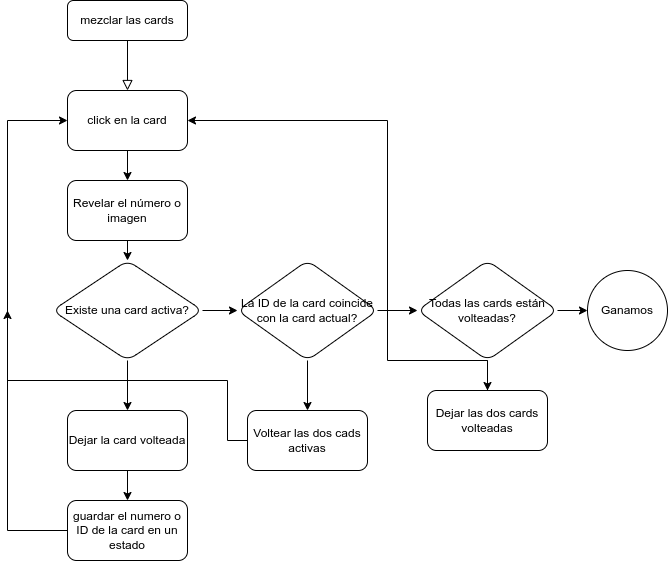

The diagram above was exported from draw.io. Its source (the exported page's mxGraphModel, read from the mxfile embedded in the PNG):
<mxGraphModel dx="584" dy="418" grid="1" gridSize="10" guides="1" tooltips="1" connect="1" arrows="1" fold="1" page="1" pageScale="1" pageWidth="827" pageHeight="1169" math="0" shadow="0">
  <root>
    <mxCell id="WIyWlLk6GJQsqaUBKTNV-0" />
    <mxCell id="WIyWlLk6GJQsqaUBKTNV-1" parent="WIyWlLk6GJQsqaUBKTNV-0" />
    <mxCell id="WIyWlLk6GJQsqaUBKTNV-2" value="" style="rounded=0;html=1;jettySize=auto;orthogonalLoop=1;fontSize=11;endArrow=block;endFill=0;endSize=8;strokeWidth=1;shadow=0;labelBackgroundColor=none;edgeStyle=orthogonalEdgeStyle;" parent="WIyWlLk6GJQsqaUBKTNV-1" source="WIyWlLk6GJQsqaUBKTNV-3" edge="1">
      <mxGeometry relative="1" as="geometry">
        <mxPoint x="220" y="170" as="targetPoint" />
      </mxGeometry>
    </mxCell>
    <mxCell id="WIyWlLk6GJQsqaUBKTNV-3" value="mezclar las cards" style="rounded=1;whiteSpace=wrap;html=1;fontSize=12;glass=0;strokeWidth=1;shadow=0;" parent="WIyWlLk6GJQsqaUBKTNV-1" vertex="1">
      <mxGeometry x="160" y="80" width="120" height="40" as="geometry" />
    </mxCell>
    <mxCell id="PFqmiB2B44m-AlX9EvXS-32" style="edgeStyle=orthogonalEdgeStyle;rounded=0;orthogonalLoop=1;jettySize=auto;html=1;exitX=0.5;exitY=1;exitDx=0;exitDy=0;entryX=0.5;entryY=0;entryDx=0;entryDy=0;" parent="WIyWlLk6GJQsqaUBKTNV-1" source="PFqmiB2B44m-AlX9EvXS-0" target="PFqmiB2B44m-AlX9EvXS-31" edge="1">
      <mxGeometry relative="1" as="geometry" />
    </mxCell>
    <mxCell id="PFqmiB2B44m-AlX9EvXS-0" value="click en la card" style="rounded=1;whiteSpace=wrap;html=1;" parent="WIyWlLk6GJQsqaUBKTNV-1" vertex="1">
      <mxGeometry x="160" y="170" width="120" height="60" as="geometry" />
    </mxCell>
    <mxCell id="PFqmiB2B44m-AlX9EvXS-9" value="" style="edgeStyle=orthogonalEdgeStyle;rounded=0;orthogonalLoop=1;jettySize=auto;html=1;" parent="WIyWlLk6GJQsqaUBKTNV-1" source="PFqmiB2B44m-AlX9EvXS-1" target="PFqmiB2B44m-AlX9EvXS-8" edge="1">
      <mxGeometry relative="1" as="geometry" />
    </mxCell>
    <mxCell id="PFqmiB2B44m-AlX9EvXS-19" value="" style="edgeStyle=orthogonalEdgeStyle;rounded=0;orthogonalLoop=1;jettySize=auto;html=1;" parent="WIyWlLk6GJQsqaUBKTNV-1" source="PFqmiB2B44m-AlX9EvXS-1" target="PFqmiB2B44m-AlX9EvXS-18" edge="1">
      <mxGeometry relative="1" as="geometry" />
    </mxCell>
    <mxCell id="PFqmiB2B44m-AlX9EvXS-1" value="Existe una card activa?" style="rhombus;whiteSpace=wrap;html=1;rounded=1;" parent="WIyWlLk6GJQsqaUBKTNV-1" vertex="1">
      <mxGeometry x="145" y="340" width="150" height="100" as="geometry" />
    </mxCell>
    <mxCell id="PFqmiB2B44m-AlX9EvXS-11" value="" style="edgeStyle=orthogonalEdgeStyle;rounded=0;orthogonalLoop=1;jettySize=auto;html=1;" parent="WIyWlLk6GJQsqaUBKTNV-1" source="PFqmiB2B44m-AlX9EvXS-8" target="PFqmiB2B44m-AlX9EvXS-10" edge="1">
      <mxGeometry relative="1" as="geometry" />
    </mxCell>
    <mxCell id="PFqmiB2B44m-AlX9EvXS-24" value="" style="edgeStyle=orthogonalEdgeStyle;rounded=0;orthogonalLoop=1;jettySize=auto;html=1;" parent="WIyWlLk6GJQsqaUBKTNV-1" source="PFqmiB2B44m-AlX9EvXS-8" target="PFqmiB2B44m-AlX9EvXS-23" edge="1">
      <mxGeometry relative="1" as="geometry" />
    </mxCell>
    <mxCell id="PFqmiB2B44m-AlX9EvXS-8" value="La ID de la card coincide con la card actual?" style="rhombus;whiteSpace=wrap;html=1;rounded=1;" parent="WIyWlLk6GJQsqaUBKTNV-1" vertex="1">
      <mxGeometry x="330" y="340" width="140" height="100" as="geometry" />
    </mxCell>
    <mxCell id="PFqmiB2B44m-AlX9EvXS-12" style="edgeStyle=orthogonalEdgeStyle;rounded=0;orthogonalLoop=1;jettySize=auto;html=1;entryX=0;entryY=0.5;entryDx=0;entryDy=0;" parent="WIyWlLk6GJQsqaUBKTNV-1" source="PFqmiB2B44m-AlX9EvXS-10" target="PFqmiB2B44m-AlX9EvXS-0" edge="1">
      <mxGeometry relative="1" as="geometry">
        <Array as="points">
          <mxPoint x="320" y="520" />
          <mxPoint x="320" y="460" />
          <mxPoint x="100" y="460" />
          <mxPoint x="100" y="200" />
        </Array>
      </mxGeometry>
    </mxCell>
    <mxCell id="PFqmiB2B44m-AlX9EvXS-10" value="Voltear las dos cads activas" style="whiteSpace=wrap;html=1;rounded=1;" parent="WIyWlLk6GJQsqaUBKTNV-1" vertex="1">
      <mxGeometry x="340" y="490" width="120" height="60" as="geometry" />
    </mxCell>
    <mxCell id="PFqmiB2B44m-AlX9EvXS-30" style="edgeStyle=orthogonalEdgeStyle;rounded=0;orthogonalLoop=1;jettySize=auto;html=1;entryX=1;entryY=0.5;entryDx=0;entryDy=0;" parent="WIyWlLk6GJQsqaUBKTNV-1" source="PFqmiB2B44m-AlX9EvXS-15" target="PFqmiB2B44m-AlX9EvXS-0" edge="1">
      <mxGeometry relative="1" as="geometry">
        <Array as="points">
          <mxPoint x="480" y="440" />
          <mxPoint x="480" y="200" />
        </Array>
      </mxGeometry>
    </mxCell>
    <mxCell id="PFqmiB2B44m-AlX9EvXS-15" value="Dejar las dos cards volteadas" style="whiteSpace=wrap;html=1;rounded=1;" parent="WIyWlLk6GJQsqaUBKTNV-1" vertex="1">
      <mxGeometry x="520" y="470" width="120" height="60" as="geometry" />
    </mxCell>
    <mxCell id="PFqmiB2B44m-AlX9EvXS-21" value="" style="edgeStyle=orthogonalEdgeStyle;rounded=0;orthogonalLoop=1;jettySize=auto;html=1;" parent="WIyWlLk6GJQsqaUBKTNV-1" source="PFqmiB2B44m-AlX9EvXS-18" target="PFqmiB2B44m-AlX9EvXS-20" edge="1">
      <mxGeometry relative="1" as="geometry" />
    </mxCell>
    <mxCell id="PFqmiB2B44m-AlX9EvXS-18" value="Dejar la card volteada" style="whiteSpace=wrap;html=1;rounded=1;" parent="WIyWlLk6GJQsqaUBKTNV-1" vertex="1">
      <mxGeometry x="160" y="490" width="120" height="60" as="geometry" />
    </mxCell>
    <mxCell id="PFqmiB2B44m-AlX9EvXS-22" style="edgeStyle=orthogonalEdgeStyle;rounded=0;orthogonalLoop=1;jettySize=auto;html=1;" parent="WIyWlLk6GJQsqaUBKTNV-1" source="PFqmiB2B44m-AlX9EvXS-20" edge="1">
      <mxGeometry relative="1" as="geometry">
        <mxPoint x="100" y="390" as="targetPoint" />
      </mxGeometry>
    </mxCell>
    <mxCell id="PFqmiB2B44m-AlX9EvXS-20" value="guardar el numero o ID de la card en un estado" style="whiteSpace=wrap;html=1;rounded=1;" parent="WIyWlLk6GJQsqaUBKTNV-1" vertex="1">
      <mxGeometry x="160" y="580" width="120" height="60" as="geometry" />
    </mxCell>
    <mxCell id="PFqmiB2B44m-AlX9EvXS-27" value="" style="edgeStyle=orthogonalEdgeStyle;rounded=0;orthogonalLoop=1;jettySize=auto;html=1;" parent="WIyWlLk6GJQsqaUBKTNV-1" source="PFqmiB2B44m-AlX9EvXS-23" target="PFqmiB2B44m-AlX9EvXS-26" edge="1">
      <mxGeometry relative="1" as="geometry" />
    </mxCell>
    <mxCell id="PFqmiB2B44m-AlX9EvXS-28" style="edgeStyle=orthogonalEdgeStyle;rounded=0;orthogonalLoop=1;jettySize=auto;html=1;exitX=0.5;exitY=1;exitDx=0;exitDy=0;entryX=0.5;entryY=0;entryDx=0;entryDy=0;" parent="WIyWlLk6GJQsqaUBKTNV-1" source="PFqmiB2B44m-AlX9EvXS-23" target="PFqmiB2B44m-AlX9EvXS-15" edge="1">
      <mxGeometry relative="1" as="geometry" />
    </mxCell>
    <mxCell id="PFqmiB2B44m-AlX9EvXS-23" value="Todas las cards están volteadas?" style="rhombus;whiteSpace=wrap;html=1;rounded=1;" parent="WIyWlLk6GJQsqaUBKTNV-1" vertex="1">
      <mxGeometry x="510" y="340" width="140" height="100" as="geometry" />
    </mxCell>
    <mxCell id="PFqmiB2B44m-AlX9EvXS-26" value="Ganamos" style="ellipse;whiteSpace=wrap;html=1;rounded=1;" parent="WIyWlLk6GJQsqaUBKTNV-1" vertex="1">
      <mxGeometry x="680" y="350" width="80" height="80" as="geometry" />
    </mxCell>
    <mxCell id="PFqmiB2B44m-AlX9EvXS-33" style="edgeStyle=orthogonalEdgeStyle;rounded=0;orthogonalLoop=1;jettySize=auto;html=1;exitX=0.5;exitY=1;exitDx=0;exitDy=0;entryX=0.5;entryY=0;entryDx=0;entryDy=0;" parent="WIyWlLk6GJQsqaUBKTNV-1" source="PFqmiB2B44m-AlX9EvXS-31" target="PFqmiB2B44m-AlX9EvXS-1" edge="1">
      <mxGeometry relative="1" as="geometry" />
    </mxCell>
    <mxCell id="PFqmiB2B44m-AlX9EvXS-31" value="Revelar el número o imagen" style="whiteSpace=wrap;html=1;rounded=1;" parent="WIyWlLk6GJQsqaUBKTNV-1" vertex="1">
      <mxGeometry x="160" y="260" width="120" height="60" as="geometry" />
    </mxCell>
  </root>
</mxGraphModel>